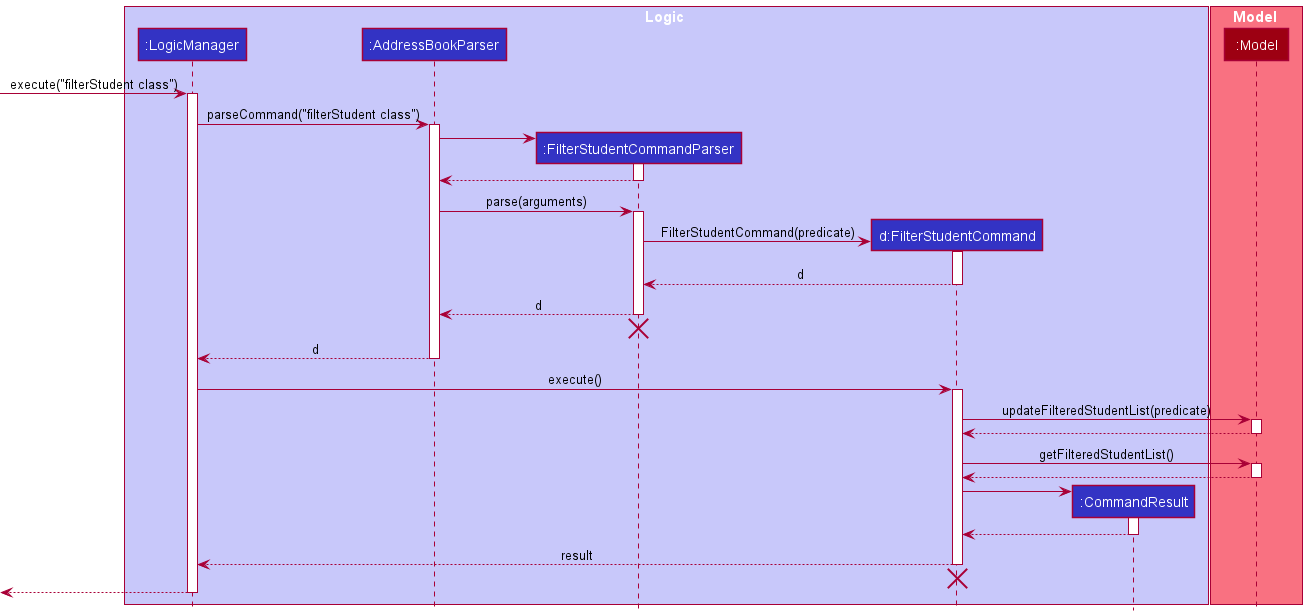

The diagram above was rendered by PlantUML. Its source (embedded in the PNG):
@startuml
'https://plantuml.com/sequence-diagram'
!include style.puml

box Logic LOGIC_COLOR_T1
participant ":LogicManager" as LogicManager LOGIC_COLOR
participant ":AddressBookParser" as AddressBookParser LOGIC_COLOR
participant ":FilterStudentCommandParser" as FilterStudentCommandParser LOGIC_COLOR
participant "d:FilterStudentCommand" as FilterStudentCommand LOGIC_COLOR
participant ":CommandResult" as CommandResult LOGIC_COLOR
end box

box Model MODEL_COLOR_T1
participant ":Model" as Model MODEL_COLOR
end box

[-> LogicManager : execute("filterStudent class")
activate LogicManager

LogicManager -> AddressBookParser : parseCommand("filterStudent class")
activate AddressBookParser

create FilterStudentCommandParser
AddressBookParser -> FilterStudentCommandParser
activate FilterStudentCommandParser

FilterStudentCommandParser --> AddressBookParser
deactivate FilterStudentCommandParser

AddressBookParser -> FilterStudentCommandParser : parse(arguments)
activate FilterStudentCommandParser

create FilterStudentCommand
FilterStudentCommandParser -> FilterStudentCommand : FilterStudentCommand(predicate)
activate FilterStudentCommand


FilterStudentCommand --> FilterStudentCommandParser :d
deactivate

FilterStudentCommandParser --> AddressBookParser :d
deactivate FilterStudentCommandParser
FilterStudentCommandParser -[hidden]-> AddressBookParser
destroy FilterStudentCommandParser

AddressBookParser --> LogicManager :d
deactivate AddressBookParser

LogicManager -> FilterStudentCommand : execute()
activate FilterStudentCommand

FilterStudentCommand -> Model : updateFilteredStudentList(predicate)
activate Model

Model --> FilterStudentCommand
deactivate Model

FilterStudentCommand -> Model : getFilteredStudentList()
activate Model

Model --> FilterStudentCommand
deactivate Model



create CommandResult
FilterStudentCommand -> CommandResult
activate CommandResult

CommandResult --> FilterStudentCommand
deactivate CommandResult

FilterStudentCommand --> LogicManager : result
deactivate FilterStudentCommand
FilterStudentCommand -[hidden]-> LogicManager
destroy FilterStudentCommand

[<--LogicManager
deactivate LogicManager
@enduml